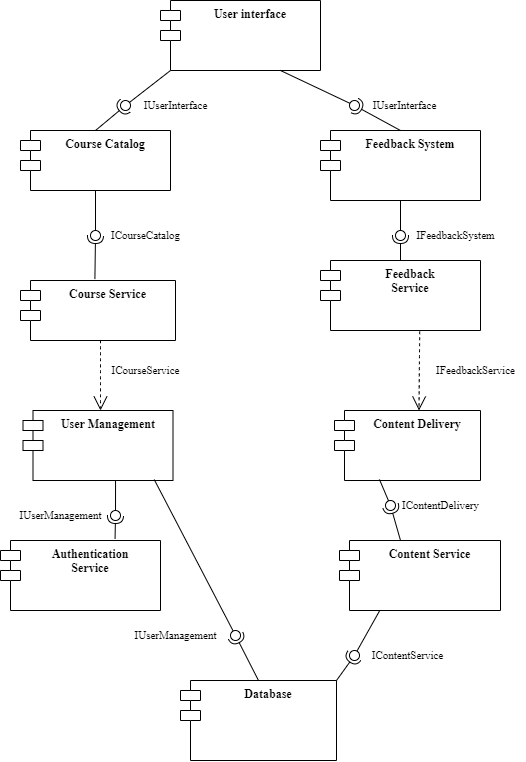

The diagram above was exported from draw.io. Its source (the exported page's mxGraphModel, read from the mxfile embedded in the PNG):
<mxGraphModel dx="1843" dy="796" grid="1" gridSize="10" guides="1" tooltips="1" connect="1" arrows="1" fold="1" page="1" pageScale="1" pageWidth="827" pageHeight="1169" math="0" shadow="0">
  <root>
    <mxCell id="0" />
    <mxCell id="1" parent="0" />
    <mxCell id="C9FbyRJniH1_E3L31Fki-7" value="User interface" style="shape=module;align=left;spacingLeft=20;align=center;verticalAlign=top;whiteSpace=wrap;html=1;fontFamily=Times New Roman;fontStyle=1" parent="1" vertex="1">
      <mxGeometry x="270" y="150" width="160" height="70" as="geometry" />
    </mxCell>
    <mxCell id="C9FbyRJniH1_E3L31Fki-8" value="Course Catalog" style="shape=module;align=left;spacingLeft=20;align=center;verticalAlign=top;whiteSpace=wrap;html=1;fontFamily=Times New Roman;fontStyle=1" parent="1" vertex="1">
      <mxGeometry x="130" y="280" width="150" height="60" as="geometry" />
    </mxCell>
    <mxCell id="C9FbyRJniH1_E3L31Fki-9" value="Feedback System" style="shape=module;align=left;spacingLeft=20;align=center;verticalAlign=top;whiteSpace=wrap;html=1;fontFamily=Times New Roman;fontStyle=1" parent="1" vertex="1">
      <mxGeometry x="430" y="280" width="160" height="70" as="geometry" />
    </mxCell>
    <mxCell id="C9FbyRJniH1_E3L31Fki-10" value="Course Service" style="shape=module;align=left;spacingLeft=20;align=center;verticalAlign=top;whiteSpace=wrap;html=1;fontFamily=Times New Roman;fontStyle=1" parent="1" vertex="1">
      <mxGeometry x="130" y="430" width="155" height="60" as="geometry" />
    </mxCell>
    <mxCell id="C9FbyRJniH1_E3L31Fki-11" value="Feedback&lt;div&gt;Service&lt;/div&gt;" style="shape=module;align=left;spacingLeft=20;align=center;verticalAlign=top;whiteSpace=wrap;html=1;fontFamily=Times New Roman;fontStyle=1" parent="1" vertex="1">
      <mxGeometry x="430" y="410" width="160" height="70" as="geometry" />
    </mxCell>
    <mxCell id="C9FbyRJniH1_E3L31Fki-12" value="User Management" style="shape=module;align=left;spacingLeft=20;align=center;verticalAlign=top;whiteSpace=wrap;html=1;fontFamily=Times New Roman;fontStyle=1" parent="1" vertex="1">
      <mxGeometry x="132.5" y="560" width="150" height="70" as="geometry" />
    </mxCell>
    <mxCell id="C9FbyRJniH1_E3L31Fki-13" value="Content Delivery" style="shape=module;align=left;spacingLeft=20;align=center;verticalAlign=top;whiteSpace=wrap;html=1;fontFamily=Times New Roman;fontStyle=1" parent="1" vertex="1">
      <mxGeometry x="444" y="560" width="146" height="70" as="geometry" />
    </mxCell>
    <mxCell id="C9FbyRJniH1_E3L31Fki-14" value="Authentication&lt;div&gt;Service&lt;/div&gt;" style="shape=module;align=left;spacingLeft=20;align=center;verticalAlign=top;whiteSpace=wrap;html=1;fontFamily=Times New Roman;fontStyle=1" parent="1" vertex="1">
      <mxGeometry x="110" y="690" width="160" height="70" as="geometry" />
    </mxCell>
    <mxCell id="C9FbyRJniH1_E3L31Fki-15" value="Content Service" style="shape=module;align=left;spacingLeft=20;align=center;verticalAlign=top;whiteSpace=wrap;html=1;fontFamily=Times New Roman;fontStyle=1" parent="1" vertex="1">
      <mxGeometry x="449" y="690" width="161" height="70" as="geometry" />
    </mxCell>
    <mxCell id="C9FbyRJniH1_E3L31Fki-16" value="Database" style="shape=module;align=left;spacingLeft=20;align=center;verticalAlign=top;whiteSpace=wrap;html=1;fontFamily=Times New Roman;fontStyle=1" parent="1" vertex="1">
      <mxGeometry x="290" y="830" width="156" height="80" as="geometry" />
    </mxCell>
    <mxCell id="C9FbyRJniH1_E3L31Fki-21" value="" style="rounded=0;orthogonalLoop=1;jettySize=auto;html=1;endArrow=halfCircle;endFill=0;endSize=6;strokeWidth=1;sketch=0;fontSize=12;curved=1;exitX=0.5;exitY=0;exitDx=0;exitDy=0;fontFamily=Times New Roman;fontStyle=1" parent="1" source="C9FbyRJniH1_E3L31Fki-8" target="C9FbyRJniH1_E3L31Fki-23" edge="1">
      <mxGeometry relative="1" as="geometry">
        <mxPoint x="250" y="245" as="sourcePoint" />
      </mxGeometry>
    </mxCell>
    <mxCell id="C9FbyRJniH1_E3L31Fki-22" value="" style="rounded=0;orthogonalLoop=1;jettySize=auto;html=1;endArrow=oval;endFill=0;sketch=0;sourcePerimeterSpacing=0;targetPerimeterSpacing=0;endSize=10;fontSize=12;curved=1;exitX=0;exitY=1;exitDx=10;exitDy=0;exitPerimeter=0;fontFamily=Times New Roman;fontStyle=1" parent="1" source="C9FbyRJniH1_E3L31Fki-7" target="C9FbyRJniH1_E3L31Fki-23" edge="1">
      <mxGeometry relative="1" as="geometry">
        <mxPoint x="210" y="245" as="sourcePoint" />
      </mxGeometry>
    </mxCell>
    <mxCell id="C9FbyRJniH1_E3L31Fki-23" value="" style="ellipse;whiteSpace=wrap;html=1;align=center;aspect=fixed;fillColor=none;strokeColor=none;resizable=0;perimeter=centerPerimeter;rotatable=0;allowArrows=0;points=[];outlineConnect=1;fontFamily=Times New Roman;fontStyle=1" parent="1" vertex="1">
      <mxGeometry x="230" y="250" width="10" height="10" as="geometry" />
    </mxCell>
    <mxCell id="C9FbyRJniH1_E3L31Fki-24" value="" style="rounded=0;orthogonalLoop=1;jettySize=auto;html=1;endArrow=halfCircle;endFill=0;endSize=6;strokeWidth=1;sketch=0;fontSize=12;curved=1;exitX=0.5;exitY=0;exitDx=0;exitDy=0;fontFamily=Times New Roman;fontStyle=1" parent="1" source="C9FbyRJniH1_E3L31Fki-9" target="C9FbyRJniH1_E3L31Fki-26" edge="1">
      <mxGeometry relative="1" as="geometry">
        <mxPoint x="484" y="255" as="sourcePoint" />
      </mxGeometry>
    </mxCell>
    <mxCell id="C9FbyRJniH1_E3L31Fki-25" value="" style="rounded=0;orthogonalLoop=1;jettySize=auto;html=1;endArrow=oval;endFill=0;sketch=0;sourcePerimeterSpacing=0;targetPerimeterSpacing=0;endSize=10;fontSize=12;curved=1;exitX=0.75;exitY=1;exitDx=0;exitDy=0;fontFamily=Times New Roman;fontStyle=1" parent="1" source="C9FbyRJniH1_E3L31Fki-7" target="C9FbyRJniH1_E3L31Fki-26" edge="1">
      <mxGeometry relative="1" as="geometry">
        <mxPoint x="444" y="255" as="sourcePoint" />
      </mxGeometry>
    </mxCell>
    <mxCell id="C9FbyRJniH1_E3L31Fki-26" value="" style="ellipse;whiteSpace=wrap;html=1;align=center;aspect=fixed;fillColor=none;strokeColor=none;resizable=0;perimeter=centerPerimeter;rotatable=0;allowArrows=0;points=[];outlineConnect=1;fontFamily=Times New Roman;fontStyle=1" parent="1" vertex="1">
      <mxGeometry x="459" y="250" width="10" height="10" as="geometry" />
    </mxCell>
    <mxCell id="C9FbyRJniH1_E3L31Fki-29" value="" style="rounded=0;orthogonalLoop=1;jettySize=auto;html=1;endArrow=halfCircle;endFill=0;endSize=6;strokeWidth=1;sketch=0;fontSize=12;curved=1;exitX=0.48;exitY=-0.024;exitDx=0;exitDy=0;fontFamily=Times New Roman;fontStyle=1;exitPerimeter=0;" parent="1" source="C9FbyRJniH1_E3L31Fki-10" target="C9FbyRJniH1_E3L31Fki-31" edge="1">
      <mxGeometry relative="1" as="geometry">
        <mxPoint x="228" y="385" as="sourcePoint" />
      </mxGeometry>
    </mxCell>
    <mxCell id="C9FbyRJniH1_E3L31Fki-30" value="" style="rounded=0;orthogonalLoop=1;jettySize=auto;html=1;endArrow=oval;endFill=0;sketch=0;sourcePerimeterSpacing=0;targetPerimeterSpacing=0;endSize=10;fontSize=12;curved=1;exitX=0.5;exitY=1;exitDx=0;exitDy=0;fontFamily=Times New Roman;fontStyle=1" parent="1" source="C9FbyRJniH1_E3L31Fki-8" target="C9FbyRJniH1_E3L31Fki-31" edge="1">
      <mxGeometry relative="1" as="geometry">
        <mxPoint x="188" y="385" as="sourcePoint" />
      </mxGeometry>
    </mxCell>
    <mxCell id="C9FbyRJniH1_E3L31Fki-31" value="" style="ellipse;whiteSpace=wrap;html=1;align=center;aspect=fixed;fillColor=none;strokeColor=none;resizable=0;perimeter=centerPerimeter;rotatable=0;allowArrows=0;points=[];outlineConnect=1;fontFamily=Times New Roman;fontStyle=1" parent="1" vertex="1">
      <mxGeometry x="200" y="380" width="10" height="10" as="geometry" />
    </mxCell>
    <mxCell id="C9FbyRJniH1_E3L31Fki-32" value="" style="rounded=0;orthogonalLoop=1;jettySize=auto;html=1;endArrow=halfCircle;endFill=0;endSize=6;strokeWidth=1;sketch=0;fontSize=12;curved=1;exitX=0.5;exitY=0;exitDx=0;exitDy=0;fontFamily=Times New Roman;fontStyle=1" parent="1" source="C9FbyRJniH1_E3L31Fki-11" target="C9FbyRJniH1_E3L31Fki-34" edge="1">
      <mxGeometry relative="1" as="geometry">
        <mxPoint x="520" y="385" as="sourcePoint" />
      </mxGeometry>
    </mxCell>
    <mxCell id="C9FbyRJniH1_E3L31Fki-33" value="" style="rounded=0;orthogonalLoop=1;jettySize=auto;html=1;endArrow=oval;endFill=0;sketch=0;sourcePerimeterSpacing=0;targetPerimeterSpacing=0;endSize=10;fontSize=12;curved=1;exitX=0.5;exitY=1;exitDx=0;exitDy=0;fontFamily=Times New Roman;fontStyle=1" parent="1" source="C9FbyRJniH1_E3L31Fki-9" target="C9FbyRJniH1_E3L31Fki-34" edge="1">
      <mxGeometry relative="1" as="geometry">
        <mxPoint x="480" y="385" as="sourcePoint" />
      </mxGeometry>
    </mxCell>
    <mxCell id="C9FbyRJniH1_E3L31Fki-34" value="" style="ellipse;whiteSpace=wrap;html=1;align=center;aspect=fixed;fillColor=none;strokeColor=none;resizable=0;perimeter=centerPerimeter;rotatable=0;allowArrows=0;points=[];outlineConnect=1;fontFamily=Times New Roman;fontStyle=1" parent="1" vertex="1">
      <mxGeometry x="505" y="380" width="10" height="10" as="geometry" />
    </mxCell>
    <mxCell id="C9FbyRJniH1_E3L31Fki-43" value="" style="endArrow=open;endSize=12;dashed=1;html=1;rounded=0;fontSize=12;curved=1;fontFamily=Times New Roman;fontStyle=1" parent="1" edge="1">
      <mxGeometry width="160" relative="1" as="geometry">
        <mxPoint x="210" y="490" as="sourcePoint" />
        <mxPoint x="210" y="560" as="targetPoint" />
      </mxGeometry>
    </mxCell>
    <mxCell id="C9FbyRJniH1_E3L31Fki-44" value="" style="endArrow=open;endSize=12;dashed=1;html=1;rounded=0;fontSize=12;curved=1;exitX=0.62;exitY=1.014;exitDx=0;exitDy=0;exitPerimeter=0;fontFamily=Times New Roman;fontStyle=1" parent="1" source="C9FbyRJniH1_E3L31Fki-11" edge="1">
      <mxGeometry width="160" relative="1" as="geometry">
        <mxPoint x="530.5" y="490" as="sourcePoint" />
        <mxPoint x="528.5" y="560" as="targetPoint" />
      </mxGeometry>
    </mxCell>
    <mxCell id="C9FbyRJniH1_E3L31Fki-45" value="" style="rounded=0;orthogonalLoop=1;jettySize=auto;html=1;endArrow=halfCircle;endFill=0;endSize=6;strokeWidth=1;sketch=0;fontSize=12;curved=1;exitX=0.716;exitY=-0.025;exitDx=0;exitDy=0;fontFamily=Times New Roman;fontStyle=1;exitPerimeter=0;" parent="1" source="C9FbyRJniH1_E3L31Fki-14" target="C9FbyRJniH1_E3L31Fki-47" edge="1">
      <mxGeometry relative="1" as="geometry">
        <mxPoint x="240" y="665" as="sourcePoint" />
      </mxGeometry>
    </mxCell>
    <mxCell id="C9FbyRJniH1_E3L31Fki-46" value="" style="rounded=0;orthogonalLoop=1;jettySize=auto;html=1;endArrow=oval;endFill=0;sketch=0;sourcePerimeterSpacing=0;targetPerimeterSpacing=0;endSize=10;fontSize=12;curved=1;exitX=0.617;exitY=1;exitDx=0;exitDy=0;fontFamily=Times New Roman;fontStyle=1;exitPerimeter=0;" parent="1" source="C9FbyRJniH1_E3L31Fki-12" target="C9FbyRJniH1_E3L31Fki-47" edge="1">
      <mxGeometry relative="1" as="geometry">
        <mxPoint x="200" y="665" as="sourcePoint" />
      </mxGeometry>
    </mxCell>
    <mxCell id="C9FbyRJniH1_E3L31Fki-47" value="" style="ellipse;whiteSpace=wrap;html=1;align=center;aspect=fixed;fillColor=none;strokeColor=none;resizable=0;perimeter=centerPerimeter;rotatable=0;allowArrows=0;points=[];outlineConnect=1;fontFamily=Times New Roman;fontStyle=1" parent="1" vertex="1">
      <mxGeometry x="220" y="660" width="10" height="10" as="geometry" />
    </mxCell>
    <mxCell id="C9FbyRJniH1_E3L31Fki-48" value="" style="rounded=0;orthogonalLoop=1;jettySize=auto;html=1;endArrow=halfCircle;endFill=0;endSize=6;strokeWidth=1;sketch=0;fontSize=12;curved=1;exitX=0.379;exitY=0;exitDx=0;exitDy=0;exitPerimeter=0;fontFamily=Times New Roman;fontStyle=1" parent="1" source="C9FbyRJniH1_E3L31Fki-15" target="C9FbyRJniH1_E3L31Fki-50" edge="1">
      <mxGeometry relative="1" as="geometry">
        <mxPoint x="520" y="655" as="sourcePoint" />
      </mxGeometry>
    </mxCell>
    <mxCell id="C9FbyRJniH1_E3L31Fki-49" value="" style="rounded=0;orthogonalLoop=1;jettySize=auto;html=1;endArrow=oval;endFill=0;sketch=0;sourcePerimeterSpacing=0;targetPerimeterSpacing=0;endSize=10;fontSize=12;curved=1;exitX=0.308;exitY=0.985;exitDx=0;exitDy=0;exitPerimeter=0;fontFamily=Times New Roman;fontStyle=1" parent="1" source="C9FbyRJniH1_E3L31Fki-13" target="C9FbyRJniH1_E3L31Fki-50" edge="1">
      <mxGeometry relative="1" as="geometry">
        <mxPoint x="480" y="655" as="sourcePoint" />
      </mxGeometry>
    </mxCell>
    <mxCell id="C9FbyRJniH1_E3L31Fki-50" value="" style="ellipse;whiteSpace=wrap;html=1;align=center;aspect=fixed;fillColor=none;strokeColor=none;resizable=0;perimeter=centerPerimeter;rotatable=0;allowArrows=0;points=[];outlineConnect=1;fontFamily=Times New Roman;fontStyle=1" parent="1" vertex="1">
      <mxGeometry x="495" y="650" width="10" height="10" as="geometry" />
    </mxCell>
    <mxCell id="C9FbyRJniH1_E3L31Fki-51" value="" style="rounded=0;orthogonalLoop=1;jettySize=auto;html=1;endArrow=halfCircle;endFill=0;endSize=6;strokeWidth=1;sketch=0;fontSize=12;curved=1;exitX=1;exitY=0;exitDx=0;exitDy=0;fontFamily=Times New Roman;fontStyle=1" parent="1" source="C9FbyRJniH1_E3L31Fki-16" target="C9FbyRJniH1_E3L31Fki-53" edge="1">
      <mxGeometry relative="1" as="geometry">
        <mxPoint x="499" y="805" as="sourcePoint" />
      </mxGeometry>
    </mxCell>
    <mxCell id="C9FbyRJniH1_E3L31Fki-52" value="" style="rounded=0;orthogonalLoop=1;jettySize=auto;html=1;endArrow=oval;endFill=0;sketch=0;sourcePerimeterSpacing=0;targetPerimeterSpacing=0;endSize=10;fontSize=12;curved=1;exitX=0.25;exitY=1;exitDx=0;exitDy=0;fontFamily=Times New Roman;fontStyle=1" parent="1" source="C9FbyRJniH1_E3L31Fki-15" target="C9FbyRJniH1_E3L31Fki-53" edge="1">
      <mxGeometry relative="1" as="geometry">
        <mxPoint x="459" y="805" as="sourcePoint" />
      </mxGeometry>
    </mxCell>
    <mxCell id="C9FbyRJniH1_E3L31Fki-53" value="" style="ellipse;whiteSpace=wrap;html=1;align=center;aspect=fixed;fillColor=none;strokeColor=none;resizable=0;perimeter=centerPerimeter;rotatable=0;allowArrows=0;points=[];outlineConnect=1;fontFamily=Times New Roman;fontStyle=1" parent="1" vertex="1">
      <mxGeometry x="459" y="800" width="10" height="10" as="geometry" />
    </mxCell>
    <mxCell id="C9FbyRJniH1_E3L31Fki-54" value="" style="rounded=0;orthogonalLoop=1;jettySize=auto;html=1;endArrow=halfCircle;endFill=0;endSize=6;strokeWidth=1;sketch=0;fontSize=12;curved=1;exitX=0.5;exitY=0;exitDx=0;exitDy=0;fontFamily=Times New Roman;fontStyle=1" parent="1" source="C9FbyRJniH1_E3L31Fki-16" target="C9FbyRJniH1_E3L31Fki-56" edge="1">
      <mxGeometry relative="1" as="geometry">
        <mxPoint x="330" y="655" as="sourcePoint" />
      </mxGeometry>
    </mxCell>
    <mxCell id="C9FbyRJniH1_E3L31Fki-55" value="" style="rounded=0;orthogonalLoop=1;jettySize=auto;html=1;endArrow=oval;endFill=0;sketch=0;sourcePerimeterSpacing=0;targetPerimeterSpacing=0;endSize=10;fontSize=12;curved=1;exitX=0.875;exitY=0.987;exitDx=0;exitDy=0;exitPerimeter=0;fontFamily=Times New Roman;fontStyle=1" parent="1" source="C9FbyRJniH1_E3L31Fki-12" target="C9FbyRJniH1_E3L31Fki-56" edge="1">
      <mxGeometry relative="1" as="geometry">
        <mxPoint x="290" y="655" as="sourcePoint" />
      </mxGeometry>
    </mxCell>
    <mxCell id="C9FbyRJniH1_E3L31Fki-56" value="" style="ellipse;whiteSpace=wrap;html=1;align=center;aspect=fixed;fillColor=none;strokeColor=none;resizable=0;perimeter=centerPerimeter;rotatable=0;allowArrows=0;points=[];outlineConnect=1;fontFamily=Times New Roman;fontStyle=1" parent="1" vertex="1">
      <mxGeometry x="340" y="780" width="10" height="10" as="geometry" />
    </mxCell>
    <mxCell id="i4iqERiuydMLmoigZD-f-1" value="&lt;font style=&quot;font-size: 11px;&quot; face=&quot;Times New Roman&quot;&gt;IUserInterface&lt;/font&gt;" style="text;html=1;align=center;verticalAlign=middle;resizable=0;points=[];autosize=1;strokeColor=none;fillColor=none;" parent="1" vertex="1">
      <mxGeometry x="240" y="240" width="90" height="30" as="geometry" />
    </mxCell>
    <mxCell id="i4iqERiuydMLmoigZD-f-2" value="&lt;font face=&quot;Times New Roman&quot;&gt;&lt;span style=&quot;font-size: 11px;&quot;&gt;IUserInterface&lt;/span&gt;&lt;/font&gt;" style="text;html=1;align=center;verticalAlign=middle;resizable=0;points=[];autosize=1;strokeColor=none;fillColor=none;" parent="1" vertex="1">
      <mxGeometry x="469" y="240" width="90" height="30" as="geometry" />
    </mxCell>
    <mxCell id="i4iqERiuydMLmoigZD-f-3" value="&lt;font face=&quot;Times New Roman&quot;&gt;&lt;span style=&quot;font-size: 11px;&quot;&gt;ICourseCatalog&lt;/span&gt;&lt;/font&gt;" style="text;html=1;align=center;verticalAlign=middle;resizable=0;points=[];autosize=1;strokeColor=none;fillColor=none;" parent="1" vertex="1">
      <mxGeometry x="210" y="370" width="90" height="30" as="geometry" />
    </mxCell>
    <mxCell id="i4iqERiuydMLmoigZD-f-4" value="&lt;font face=&quot;Times New Roman&quot;&gt;&lt;span style=&quot;font-size: 11px;&quot;&gt;IFeedbackSystem&lt;/span&gt;&lt;/font&gt;" style="text;html=1;align=center;verticalAlign=middle;resizable=0;points=[];autosize=1;strokeColor=none;fillColor=none;" parent="1" vertex="1">
      <mxGeometry x="515" y="370" width="100" height="30" as="geometry" />
    </mxCell>
    <mxCell id="i4iqERiuydMLmoigZD-f-5" value="&lt;font face=&quot;Times New Roman&quot;&gt;&lt;span style=&quot;font-size: 11px;&quot;&gt;IUserManagement&lt;/span&gt;&lt;/font&gt;" style="text;html=1;align=center;verticalAlign=middle;resizable=0;points=[];autosize=1;strokeColor=none;fillColor=none;" parent="1" vertex="1">
      <mxGeometry x="115" y="650" width="110" height="30" as="geometry" />
    </mxCell>
    <mxCell id="i4iqERiuydMLmoigZD-f-6" value="&lt;font face=&quot;Times New Roman&quot;&gt;&lt;span style=&quot;font-size: 11px;&quot;&gt;IUserManagement&lt;/span&gt;&lt;/font&gt;" style="text;html=1;align=center;verticalAlign=middle;resizable=0;points=[];autosize=1;strokeColor=none;fillColor=none;" parent="1" vertex="1">
      <mxGeometry x="230" y="770" width="110" height="30" as="geometry" />
    </mxCell>
    <mxCell id="i4iqERiuydMLmoigZD-f-7" value="&lt;font face=&quot;Times New Roman&quot;&gt;&lt;span style=&quot;font-size: 11px;&quot;&gt;IContentService&lt;/span&gt;&lt;/font&gt;" style="text;html=1;align=center;verticalAlign=middle;resizable=0;points=[];autosize=1;strokeColor=none;fillColor=none;" parent="1" vertex="1">
      <mxGeometry x="472" y="790" width="90" height="30" as="geometry" />
    </mxCell>
    <mxCell id="i4iqERiuydMLmoigZD-f-8" value="&lt;font face=&quot;Times New Roman&quot;&gt;&lt;span style=&quot;font-size: 11px;&quot;&gt;IContentDelivery&lt;/span&gt;&lt;/font&gt;" style="text;html=1;align=center;verticalAlign=middle;resizable=0;points=[];autosize=1;strokeColor=none;fillColor=none;" parent="1" vertex="1">
      <mxGeometry x="500" y="640" width="100" height="30" as="geometry" />
    </mxCell>
    <mxCell id="zwi7zQGxdj9doRVSXVfB-1" value="&lt;font face=&quot;Times New Roman&quot;&gt;&lt;span style=&quot;font-size: 11px;&quot;&gt;ICourseService&lt;/span&gt;&lt;/font&gt;" style="text;html=1;align=center;verticalAlign=middle;resizable=0;points=[];autosize=1;strokeColor=none;fillColor=none;" parent="1" vertex="1">
      <mxGeometry x="210" y="505" width="90" height="30" as="geometry" />
    </mxCell>
    <mxCell id="zwi7zQGxdj9doRVSXVfB-2" value="&lt;font face=&quot;Times New Roman&quot;&gt;&lt;span style=&quot;font-size: 11px;&quot;&gt;IFeedbackService&lt;/span&gt;&lt;/font&gt;" style="text;html=1;align=center;verticalAlign=middle;resizable=0;points=[];autosize=1;strokeColor=none;fillColor=none;" parent="1" vertex="1">
      <mxGeometry x="535" y="505" width="100" height="30" as="geometry" />
    </mxCell>
  </root>
</mxGraphModel>